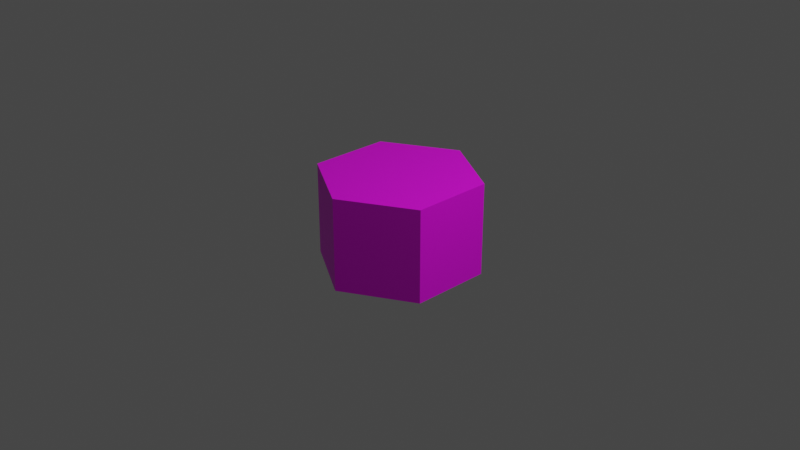 # Source: Block.blend  (saved by Blender 2.92.15; exported with 4.5.12 LTS)
import bpy
from mathutils import Matrix  # noqa: F401  (used for matrix-valued properties, if any)

bpy.ops.wm.read_factory_settings(use_empty=True)
scene = bpy.context.scene
scene.name = 'Scene'

# ---- collections
col_collection = bpy.data.collections.new('Collection'); scene.collection.children.link(col_collection)

# ---- images (referenced by path relative to the original .blend; pixels are not part of the script)
import os
ASSET_DIR = os.environ.get("B2B_ASSET_DIR", "")  # directory of the original .blend (textures are referenced by path, not embedded)
HERE = os.path.dirname(os.path.abspath(__file__))  # packed textures are extracted next to this script under _unpacked/

def load_image(name, relpath, width, height, colorspace="sRGB"):
    """Load a texture the original file referenced (path relative to the .blend, or extracted next to this script)."""
    p = next((c for c in (os.path.join(HERE, relpath), os.path.join(ASSET_DIR, relpath)) if relpath and os.path.exists(c)), "")
    if p:
        img = bpy.data.images.load(p, check_existing=True)
        img.name = name
    else:  # same state as the original file: an image datablock whose file is absent (Cycles renders it pink)
        img = bpy.data.images.new(name, width, height)
        img.source = "FILE"
        img.filepath = "//" + (relpath or name)
    img.colorspace_settings.name = colorspace
    return img
img_texturescom_ground_forest2_2x2_512_normal__1__tif = load_image('TexturesCom_Ground_Forest2_2x2_512_normal (1).tif', 'TexturesCom_Ground_Forest2_2x2_512_normal (1).tif', 1024, 1024, 'sRGB')

# ---- materials (node trees are filled in below, after node groups)
mat_material_001 = bpy.data.materials.new('Material.001')
mat_material_001.use_transparent_shadow = False

# ---- material node trees
mat_material_001.use_nodes = True; mat_material_001.node_tree.nodes.clear()
_N = mat_material_001.node_tree.nodes; _L = mat_material_001.node_tree.links
n0 = _N.new('ShaderNodeBsdfPrincipled'); n0.name = 'Principled BSDF'; n0.location = (-266, 429)
n0.distribution = 'GGX'
n0.subsurface_method = 'BURLEY'
n0.inputs[3].default_value = 1.45
n0.inputs[27].default_value = (0.0, 0.0, 0.0, 1.0)
n0.inputs[28].default_value = 1.0
n1 = _N.new('ShaderNodeTexImage'); n1.name = 'Image Texture'; n1.location = (-597, 476)
n1.image = img_texturescom_ground_forest2_2x2_512_normal__1__tif
n2 = _N.new('ShaderNodeOutputMaterial'); n2.name = 'Material Output'; n2.location = (374, 300)
_L.new(n1.outputs[0], n0.inputs[0])
_L.new(n0.outputs[0], n2.inputs[0])
n2.is_active_output = True

# ---- world
world_world = bpy.data.worlds.new('World'); scene.world = world_world
world_world.use_nodes = True; world_world.node_tree.nodes.clear()
_N = world_world.node_tree.nodes; _L = world_world.node_tree.links
n0 = _N.new('ShaderNodeOutputWorld'); n0.name = 'World Output'; n0.location = (300, 300)
n1 = _N.new('ShaderNodeBackground'); n1.name = 'Background'; n1.location = (10, 300)
n1.inputs[0].default_value = (0.05088, 0.05088, 0.05088, 1.0)
_L.new(n1.outputs[0], n0.inputs[0])
n0.is_active_output = True
world_world.color = (0.05088, 0.05088, 0.05088)
world_world.use_sun_shadow = False
world_world.sun_shadow_jitter_overblur = 0.0

# ---- cameras
cam_camera = bpy.data.cameras.new('Camera')
cam_camera.clip_end = 100.0
cam_camera.ortho_scale = 7.314

# ---- lights
light_light = bpy.data.lights.new('Light', 'POINT')
light_light.transmission_factor = 0.0
light_light.energy = 1000.0
light_light.shadow_soft_size = 0.1
light_light.shadow_maximum_resolution = 0.006
light_light.use_absolute_resolution = True

# ---- meshes
me_sphere = bpy.data.meshes.new('Sphere')
me_sphere.from_pydata([(0.0, 0.866, -0.5), (0.75, 0.433, 0.5), (0.75, 0.433, -0.5), (0.75, -0.433, 0.5), (0.75, -0.433, -0.5), (-1.329e-07, -0.866, 0.5), (-1.031e-07, -0.866, -0.5), (-0.75, -0.433, 0.5), (-0.75, -0.433, -0.5), (-0.75, 0.433, 0.5), (-0.75, 0.433, -0.5), (2.545e-07, 0.866, 0.5)], [], [(0, 11, 1, 2), (2, 1, 3, 4), (4, 3, 5, 6), (6, 5, 7, 8), (8, 7, 9, 10), (10, 9, 11, 0), (2, 10, 0), (2, 8, 10), (4, 8, 2), (4, 6, 8), (1, 11, 9), (1, 9, 7), (3, 1, 7), (3, 7, 5)])
_uv = me_sphere.uv_layers.new(name='UVMap')
_uv.uv.foreach_set('vector', [0.6667, 0.3333, 0.6667, 0.6667, 0.5, 0.6667, 0.5, 0.3333, 0.5, 0.3333, 0.5, 0.6667, 0.3333, 0.6667, 0.3333, 0.3333, 0.3333, 0.3333, 0.3333, 0.6667, 0.1667, 0.6667, 0.1667, 0.3333, 0.1667, 0.3333, 0.1667, 0.6667, 0.0, 0.6667, 0.0, 0.3333, 1.0, 0.3333, 1.0, 0.6667, 0.8333, 0.6667, 0.8333, 0.3333, 0.8333, 0.3333, 0.8333, 0.6667, 0.6667, 0.6667, 0.6667, 0.3333, 0.0, 0.0, 0.0, 0.0, 0.0, 0.0, 0.0, 0.0, 0.0, 0.0, 0.0, 0.0, 0.0, 0.0, 0.0, 0.0, 0.0, 0.0, 0.0, 0.0, 0.0, 0.0, 0.0, 0.0, 0.0, 0.0, 0.0, 0.0, 0.0, 0.0, 0.0, 0.0, 0.0, 0.0, 0.0, 0.0, 0.0, 0.0, 0.0, 0.0, 0.0, 0.0, 0.0, 0.0, 0.0, 0.0, 0.0, 0.0])
me_sphere.materials.append(mat_material_001)
me_sphere.use_remesh_fix_poles = True
me_sphere.use_remesh_preserve_attributes = False
me_sphere.use_mirror_vertex_groups = False
me_sphere.update()

# ---- objects
ob_light = bpy.data.objects.new('Light', light_light)
ob_camera = bpy.data.objects.new('Camera', cam_camera)
ob_sphere = bpy.data.objects.new('Sphere', me_sphere)

# ---- transforms, parenting, visibility, modifiers, constraints
ob_light.location = (4.076, 1.005, 5.904)
ob_light.rotation_euler = (0.6503, 0.05522, 1.866)
ob_light.lock_rotations_4d = False
ob_light.empty_display_type = 'ARROWS'
ob_light.color = (0.0, 0.0, 0.0, 0.0)
ob_light.lineart.crease_threshold = 0.0
ob_camera.location = (7.359, -6.926, 4.958)
ob_camera.rotation_euler = (1.109, 0.0, 0.8149)
ob_camera.lock_rotations_4d = False
ob_camera.empty_display_type = 'ARROWS'
ob_camera.color = (0.0, 0.0, 0.0, 0.0)
ob_camera.display_type = 'WIRE'
ob_camera.lineart.crease_threshold = 0.0
ob_sphere.location = (0.0, 0.0, 0.0)
ob_sphere.lineart.crease_threshold = 0.0

# ---- collection membership
col_collection.objects.link(ob_light)
col_collection.objects.link(ob_camera)
col_collection.objects.link(ob_sphere)

# ---- scene / render settings (as saved in the file)
scene.camera = ob_camera
scene.frame_start = 1; scene.frame_end = 250; scene.frame_set(1)
scene.render.engine = 'BLENDER_EEVEE_NEXT'
scene.cycles.use_denoising = False
scene.cycles.samples = 128
scene.cycles.sampling_pattern = 'TABULATED_SOBOL'
scene.cycles.use_adaptive_sampling = False
scene.cycles.use_light_tree = False
scene.view_settings.view_transform = 'Filmic'
bpy.context.view_layer.update()
